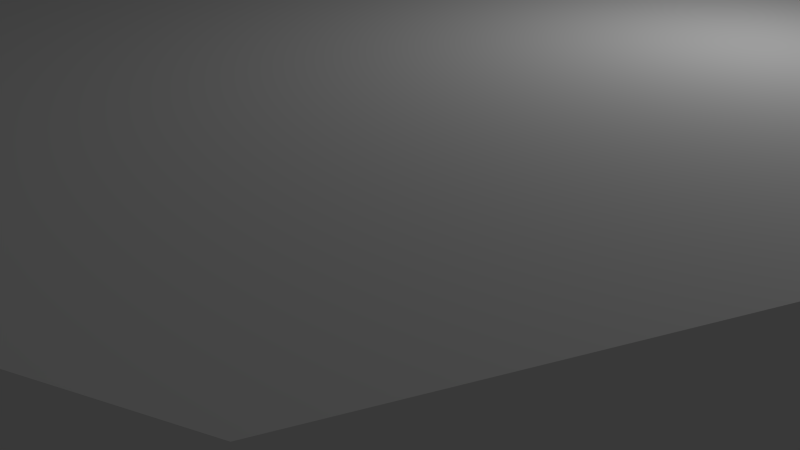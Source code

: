 # Source: SalleOctogonale.blend  (saved by Blender 2.70.0; exported with 4.5.12 LTS)
import bpy
from mathutils import Matrix  # noqa: F401  (used for matrix-valued properties, if any)

bpy.ops.wm.read_factory_settings(use_empty=True)
scene = bpy.context.scene
scene.name = 'Scene'

# ---- collections
col_collection_1 = bpy.data.collections.new('Collection 1'); scene.collection.children.link(col_collection_1)

# ---- world
world_world = bpy.data.worlds.new('World'); scene.world = world_world
world_world.color = (0.05088, 0.05088, 0.05088)
world_world.use_sun_shadow = False
world_world.sun_shadow_jitter_overblur = 0.0
world_world.cycles.sampling_method = 'MANUAL'
world_world.cycles.sample_map_resolution = 256

# ---- cameras
cam_camera = bpy.data.cameras.new('Camera')
cam_camera.clip_end = 100.0
cam_camera.lens = 35.0
cam_camera.sensor_width = 32.0
cam_camera.sensor_height = 18.0
cam_camera.ortho_scale = 7.314
cam_camera.dof.focus_distance = 0.0
cam_camera.dof.aperture_fstop = 128.0

# ---- lights
light_lamp = bpy.data.lights.new('Lamp', 'POINT')
light_lamp.transmission_factor = 0.0
light_lamp.cutoff_distance = 30.0
light_lamp.energy = 100.0
light_lamp.shadow_buffer_clip_start = 1.001
light_lamp.shadow_soft_size = 0.1
light_lamp.shadow_maximum_resolution = 0.006
light_lamp.use_absolute_resolution = True
light_lamp.cycles.use_multiple_importance_sampling = False

# ---- meshes
me_cylinder = bpy.data.meshes.new('Cylinder')
me_cylinder.from_pydata([(-2.152, 2.235e-09, 5.96e-08), (-1.522, 1.328, 5.96e-08), (3.663e-07, 1.878, 5.96e-08), (1.522, 1.328, 5.96e-08), (2.152, -1.282e-08, 5.96e-08), (1.522, -1.328, 5.96e-08), (3.022e-07, -1.878, 5.96e-08), (-1.522, -1.328, 5.96e-08), (-2.152, 2.235e-09, 2.3), (-1.522, 1.328, 2.3), (3.663e-07, 1.878, 2.3), (1.522, 1.328, 2.3), (2.152, -1.282e-08, 2.3), (1.522, -1.328, 2.3), (3.022e-07, -1.878, 2.3), (-1.522, -1.328, 2.3), (4.023e-07, 0.0, 0.0), (3.874e-07, 0.0, 2.3)], [], [(7, 0, 8, 15), (6, 7, 15, 14), (5, 6, 14, 13), (4, 5, 13, 12), (3, 4, 12, 11), (2, 3, 11, 10), (1, 2, 10, 9), (1, 9, 8, 0), (0, 7, 16), (7, 6, 16), (6, 5, 16), (5, 4, 16), (4, 3, 16), (3, 2, 16), (2, 1, 16), (1, 0, 16), (8, 9, 17), (9, 10, 17), (10, 11, 17), (11, 12, 17), (12, 13, 17), (13, 14, 17), (14, 15, 17), (15, 8, 17)])
_uv = me_cylinder.uv_layers.new(name='UVMap')
_uv.uv.foreach_set('vector', [0.2932, 0.4561, 0.4324, 0.5862, 0.3811, 0.6431, 0.2373, 0.5153, 0.1874, 0.3448, 0.2932, 0.4561, 0.2373, 0.5153, 0.1175, 0.4164, 0.6839, 0.6308, 0.8003, 0.7118, 0.7288, 0.798, 0.626, 0.698, 0.5343, 0.5031, 0.6839, 0.6308, 0.626, 0.698, 0.4801, 0.5628, 0.3892, 0.365, 0.5343, 0.5031, 0.4801, 0.5628, 0.3299, 0.427, 0.2815, 0.2453, 0.3892, 0.365, 0.3299, 0.427, 0.2069, 0.3199, 0.5739, 0.7082, 0.6816, 0.7876, 0.6132, 0.8693, 0.5188, 0.772, 0.5739, 0.7082, 0.5188, 0.772, 0.3811, 0.6431, 0.4324, 0.5862, 0.9274, 0.4253, 0.7563, 0.499, 0.7529, 0.2557, 0.7563, 0.499, 0.584, 0.4294, 0.7529, 0.2557, 0.584, 0.4294, 0.5122, 0.2591, 0.7529, 0.2557, 0.5122, 0.2591, 0.5811, 0.0887, 0.7529, 0.2557, 0.5811, 0.0887, 0.7495, 0.01622, 0.7529, 0.2557, 0.7495, 0.01622, 0.9206, 0.08318, 0.7529, 0.2557, 0.9206, 0.08318, 0.995, 0.2522, 0.7529, 0.2557, 0.995, 0.2522, 0.9274, 0.4253, 0.7529, 0.2557, 0.3443, 0.9347, 0.2109, 0.9939, 0.2057, 0.8035, 0.2109, 0.9939, 0.07408, 0.9425, 0.2057, 0.8035, 0.07408, 0.9425, 0.01267, 0.8088, 0.2057, 0.8035, 0.01267, 0.8088, 0.06442, 0.6698, 0.2057, 0.8035, 0.06442, 0.6698, 0.2004, 0.6087, 0.2057, 0.8035, 0.2004, 0.6087, 0.3391, 0.6627, 0.2057, 0.8035, 0.3391, 0.6627, 0.3979, 0.7982, 0.2057, 0.8035, 0.3979, 0.7982, 0.3443, 0.9347, 0.2057, 0.8035])
me_cylinder.use_remesh_preserve_volume = False
me_cylinder.use_remesh_preserve_attributes = False
me_cylinder.use_mirror_vertex_groups = False
me_cylinder.update()

# ---- objects
ob_cylinder = bpy.data.objects.new('Cylinder', me_cylinder)
ob_lamp = bpy.data.objects.new('Lamp', light_lamp)
ob_camera = bpy.data.objects.new('Camera', cam_camera)

# ---- transforms, parenting, visibility, modifiers, constraints
ob_cylinder.location = (0.0, 0.0, 1.0)
ob_cylinder.scale = (3.484, 3.993, 1.0)
ob_cylinder.lineart.crease_threshold = 0.0
ob_lamp.location = (4.076, 1.005, 5.904)
ob_lamp.rotation_euler = (0.6503, 0.05522, 1.866)
ob_lamp.lock_rotations_4d = False
ob_lamp.empty_display_type = 'ARROWS'
ob_lamp.color = (0.0, 0.0, 0.0, 0.0)
ob_lamp.lineart.crease_threshold = 0.0
ob_camera.location = (7.481, -6.508, 5.344)
ob_camera.rotation_euler = (1.109, 0.01082, 0.8149)
ob_camera.lock_rotations_4d = False
ob_camera.empty_display_type = 'ARROWS'
ob_camera.color = (0.0, 0.0, 0.0, 0.0)
ob_camera.display_type = 'WIRE'
ob_camera.lineart.crease_threshold = 0.0

# ---- collection membership
col_collection_1.objects.link(ob_cylinder)
col_collection_1.objects.link(ob_lamp)
col_collection_1.objects.link(ob_camera)

# ---- scene / render settings (as saved in the file)
scene.camera = ob_camera
scene.frame_start = 1; scene.frame_end = 250; scene.frame_set(1)
scene.render.engine = 'BLENDER_EEVEE_NEXT'
scene.render.resolution_percentage = 50
scene.render.dither_intensity = 0.0
scene.cycles.use_denoising = False
scene.cycles.samples = 10
scene.cycles.sampling_pattern = 'TABULATED_SOBOL'
scene.cycles.light_sampling_threshold = 0.0
scene.cycles.use_adaptive_sampling = False
scene.cycles.use_light_tree = False
scene.cycles.blur_glossy = 0.0
scene.cycles.volume_bounces = 1
scene.cycles.pixel_filter_type = 'GAUSSIAN'
scene.cycles.sample_clamp_indirect = 0.0
scene.view_settings.view_transform = 'Standard'
bpy.context.view_layer.update()
